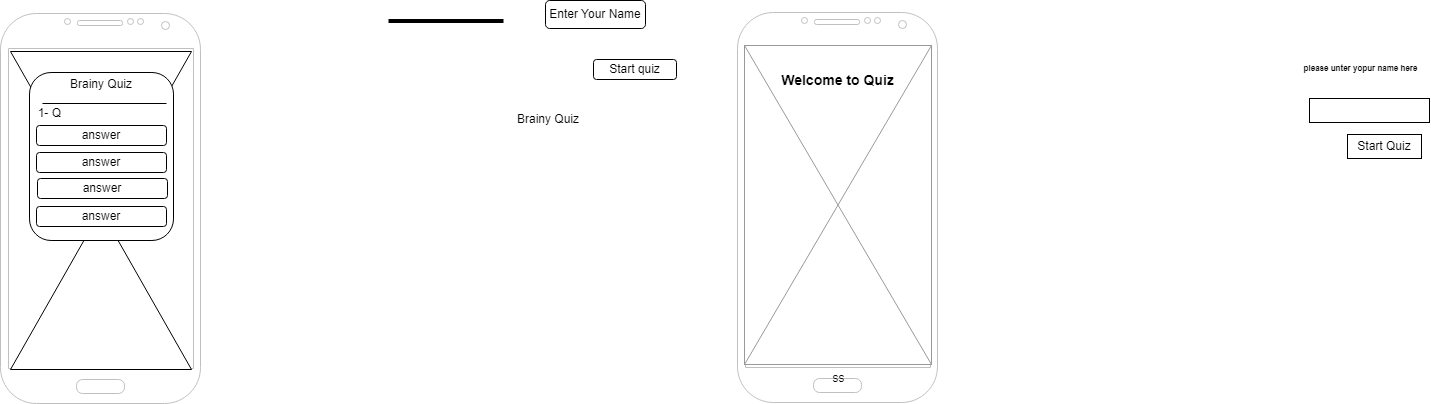

The diagram above was exported from draw.io. Its source (the exported page's mxGraphModel, read from the mxfile embedded in the PNG):
<mxGraphModel dx="1850" dy="497" grid="0" gridSize="12" guides="0" tooltips="1" connect="1" arrows="1" fold="1" page="1" pageScale="1" pageWidth="850" pageHeight="1100" math="0" shadow="0">
  <root>
    <mxCell id="0" />
    <mxCell id="1" parent="0" />
    <mxCell id="fo2JIroHJ2V1PISyJv4f-11" value="" style="verticalLabelPosition=bottom;verticalAlign=top;html=1;shadow=0;dashed=0;strokeWidth=1;shape=mxgraph.android.phone2;strokeColor=#c0c0c0;" parent="1" vertex="1">
      <mxGeometry x="323" y="76" width="200" height="390" as="geometry" />
    </mxCell>
    <mxCell id="fo2JIroHJ2V1PISyJv4f-20" value="&lt;i&gt;&lt;font style=&quot;font-size: 6px;&quot;&gt;Please&amp;nbsp; inter your name here&lt;/font&gt;&lt;/i&gt;" style="text;html=1;align=center;verticalAlign=middle;resizable=0;points=[];autosize=1;strokeColor=none;fillColor=none;" parent="1" vertex="1">
      <mxGeometry x="363" y="116" width="108" height="24" as="geometry" />
    </mxCell>
    <mxCell id="fo2JIroHJ2V1PISyJv4f-35" value="ss" style="verticalLabelPosition=bottom;shadow=0;dashed=0;align=center;html=1;verticalAlign=top;strokeWidth=1;shape=mxgraph.mockup.graphics.simpleIcon;strokeColor=#999999;" parent="1" vertex="1">
      <mxGeometry x="330" y="109" width="187" height="319" as="geometry" />
    </mxCell>
    <mxCell id="fo2JIroHJ2V1PISyJv4f-58" value="&lt;font style=&quot;font-size: 14px;&quot;&gt;Welcome to Quiz&lt;/font&gt;" style="text;strokeColor=none;fillColor=none;html=1;fontSize=24;fontStyle=1;verticalAlign=middle;align=center;" parent="1" vertex="1">
      <mxGeometry x="373" y="121" width="100" height="40" as="geometry" />
    </mxCell>
    <mxCell id="fo2JIroHJ2V1PISyJv4f-60" value="&lt;font style=&quot;font-size: 8px;&quot;&gt;please unter yopur name here&lt;/font&gt;" style="text;strokeColor=none;fillColor=none;html=1;fontSize=24;fontStyle=1;verticalAlign=middle;align=center;" parent="1" vertex="1">
      <mxGeometry x="896" y="107" width="100" height="40" as="geometry" />
    </mxCell>
    <mxCell id="fo2JIroHJ2V1PISyJv4f-62" value="" style="rounded=0;whiteSpace=wrap;html=1;" parent="1" vertex="1">
      <mxGeometry x="895" y="162" width="120" height="24" as="geometry" />
    </mxCell>
    <mxCell id="fo2JIroHJ2V1PISyJv4f-63" value="Start Quiz" style="rounded=0;whiteSpace=wrap;html=1;" parent="1" vertex="1">
      <mxGeometry x="933" y="198" width="74" height="24" as="geometry" />
    </mxCell>
    <mxCell id="fo2JIroHJ2V1PISyJv4f-64" style="edgeStyle=orthogonalEdgeStyle;rounded=0;orthogonalLoop=1;jettySize=auto;html=1;exitX=0.5;exitY=1;exitDx=0;exitDy=0;" parent="1" source="fo2JIroHJ2V1PISyJv4f-62" target="fo2JIroHJ2V1PISyJv4f-62" edge="1">
      <mxGeometry relative="1" as="geometry" />
    </mxCell>
    <mxCell id="sQbn4xsS1etfO3Ojxt6Q-1" value="" style="verticalLabelPosition=bottom;verticalAlign=top;html=1;shadow=0;dashed=0;strokeWidth=1;shape=mxgraph.android.phone2;strokeColor=#c0c0c0;" vertex="1" parent="1">
      <mxGeometry x="-414" y="77" width="200" height="390" as="geometry" />
    </mxCell>
    <mxCell id="sQbn4xsS1etfO3Ojxt6Q-4" value="" style="shape=collate;html=1;" vertex="1" parent="1">
      <mxGeometry x="-404" y="115" width="181" height="318" as="geometry" />
    </mxCell>
    <mxCell id="sQbn4xsS1etfO3Ojxt6Q-5" value="Enter Your Name" style="rounded=1;whiteSpace=wrap;html=1;" vertex="1" parent="1">
      <mxGeometry x="131" y="64" width="100" height="28" as="geometry" />
    </mxCell>
    <mxCell id="sQbn4xsS1etfO3Ojxt6Q-11" value="Start quiz" style="rounded=1;whiteSpace=wrap;html=1;" vertex="1" parent="1">
      <mxGeometry x="179" y="123" width="83" height="20" as="geometry" />
    </mxCell>
    <mxCell id="sQbn4xsS1etfO3Ojxt6Q-14" value="" style="shape=table;startSize=0;container=1;collapsible=1;childLayout=tableLayout;fixedRows=1;rowLines=0;fontStyle=0;align=center;resizeLast=1;strokeColor=none;fillColor=none;collapsible=0;whiteSpace=wrap;html=1;" vertex="1" parent="1">
      <mxGeometry x="65" y="167" width="180" height="30" as="geometry" />
    </mxCell>
    <mxCell id="sQbn4xsS1etfO3Ojxt6Q-15" value="" style="shape=tableRow;horizontal=0;startSize=0;swimlaneHead=0;swimlaneBody=0;fillColor=none;collapsible=0;dropTarget=0;points=[[0,0.5],[1,0.5]];portConstraint=eastwest;top=0;left=0;right=0;bottom=0;" vertex="1" parent="sQbn4xsS1etfO3Ojxt6Q-14">
      <mxGeometry width="180" height="30" as="geometry" />
    </mxCell>
    <mxCell id="sQbn4xsS1etfO3Ojxt6Q-16" value="" style="shape=partialRectangle;connectable=0;fillColor=none;top=0;left=0;bottom=0;right=0;editable=1;overflow=hidden;" vertex="1" parent="sQbn4xsS1etfO3Ojxt6Q-15">
      <mxGeometry width="30" height="30" as="geometry">
        <mxRectangle width="30" height="30" as="alternateBounds" />
      </mxGeometry>
    </mxCell>
    <mxCell id="sQbn4xsS1etfO3Ojxt6Q-17" value="Brainy Quiz" style="shape=partialRectangle;connectable=0;fillColor=none;top=0;left=0;bottom=0;right=0;align=left;spacingLeft=6;overflow=hidden;" vertex="1" parent="sQbn4xsS1etfO3Ojxt6Q-15">
      <mxGeometry x="30" width="150" height="30" as="geometry">
        <mxRectangle width="150" height="30" as="alternateBounds" />
      </mxGeometry>
    </mxCell>
    <mxCell id="sQbn4xsS1etfO3Ojxt6Q-19" value="&lt;div&gt;&lt;br&gt;&lt;/div&gt;&lt;div&gt;&lt;br&gt;&lt;/div&gt;&lt;div&gt;&lt;br&gt;&lt;/div&gt;Brainy Quiz&lt;div&gt;&lt;br&gt;&lt;div&gt;&lt;span style=&quot;background-color: initial;&quot;&gt;&amp;nbsp;1- Q&amp;nbsp; &amp;nbsp; &amp;nbsp; &amp;nbsp;&amp;nbsp;&lt;/span&gt;&lt;span style=&quot;background-color: initial;&quot;&gt;&amp;nbsp; &amp;nbsp; &amp;nbsp; &amp;nbsp; &amp;nbsp; &amp;nbsp; &amp;nbsp; &amp;nbsp; &amp;nbsp; &amp;nbsp; &amp;nbsp; &amp;nbsp;&amp;nbsp;&lt;/span&gt;&lt;br&gt;&lt;/div&gt;&lt;div&gt;&lt;span style=&quot;background-color: initial;&quot;&gt;&amp;nbsp; &amp;nbsp;&amp;nbsp;&lt;/span&gt;&lt;/div&gt;&lt;div&gt;&lt;span style=&quot;background-color: initial;&quot;&gt;&lt;br&gt;&lt;/span&gt;&lt;/div&gt;&lt;div&gt;&lt;span style=&quot;background-color: initial;&quot;&gt;&amp;nbsp; &amp;nbsp; &amp;nbsp; &amp;nbsp; &amp;nbsp; &amp;nbsp; &amp;nbsp; &amp;nbsp; &amp;nbsp; &amp;nbsp; &amp;nbsp; &amp;nbsp; &amp;nbsp; &amp;nbsp; &amp;nbsp; &amp;nbsp; &amp;nbsp; &amp;nbsp; &amp;nbsp; &amp;nbsp; &amp;nbsp;&lt;/span&gt;&lt;/div&gt;&lt;div&gt;&lt;br&gt;&lt;/div&gt;&lt;div&gt;&lt;br&gt;&lt;/div&gt;&lt;div&gt;&lt;br&gt;&lt;/div&gt;&lt;div&gt;&lt;br&gt;&lt;/div&gt;&lt;div&gt;&lt;br&gt;&lt;/div&gt;&lt;div&gt;&lt;br&gt;&lt;/div&gt;&lt;div&gt;&lt;br&gt;&lt;/div&gt;&lt;div&gt;&lt;br&gt;&lt;/div&gt;&lt;/div&gt;" style="rounded=1;whiteSpace=wrap;html=1;" vertex="1" parent="1">
      <mxGeometry x="-385" y="136" width="144" height="168" as="geometry" />
    </mxCell>
    <mxCell id="sQbn4xsS1etfO3Ojxt6Q-20" value="answer" style="rounded=1;whiteSpace=wrap;html=1;" vertex="1" parent="1">
      <mxGeometry x="-378" y="189" width="130" height="20" as="geometry" />
    </mxCell>
    <mxCell id="sQbn4xsS1etfO3Ojxt6Q-21" value="answer" style="rounded=1;whiteSpace=wrap;html=1;" vertex="1" parent="1">
      <mxGeometry x="-378" y="216" width="130" height="20" as="geometry" />
    </mxCell>
    <mxCell id="sQbn4xsS1etfO3Ojxt6Q-22" value="answer" style="rounded=1;whiteSpace=wrap;html=1;" vertex="1" parent="1">
      <mxGeometry x="-377" y="242" width="130" height="20" as="geometry" />
    </mxCell>
    <mxCell id="sQbn4xsS1etfO3Ojxt6Q-23" value="answer" style="rounded=1;whiteSpace=wrap;html=1;" vertex="1" parent="1">
      <mxGeometry x="-378" y="270" width="130" height="20" as="geometry" />
    </mxCell>
    <mxCell id="sQbn4xsS1etfO3Ojxt6Q-24" value="" style="line;strokeWidth=4;html=1;perimeter=backbonePerimeter;points=[];outlineConnect=0;" vertex="1" parent="1">
      <mxGeometry x="-26" y="82" width="115" height="5" as="geometry" />
    </mxCell>
    <mxCell id="sQbn4xsS1etfO3Ojxt6Q-26" value="" style="endArrow=none;html=1;rounded=0;" edge="1" parent="1">
      <mxGeometry relative="1" as="geometry">
        <mxPoint x="-372" y="167" as="sourcePoint" />
        <mxPoint x="-248" y="167" as="targetPoint" />
      </mxGeometry>
    </mxCell>
  </root>
</mxGraphModel>